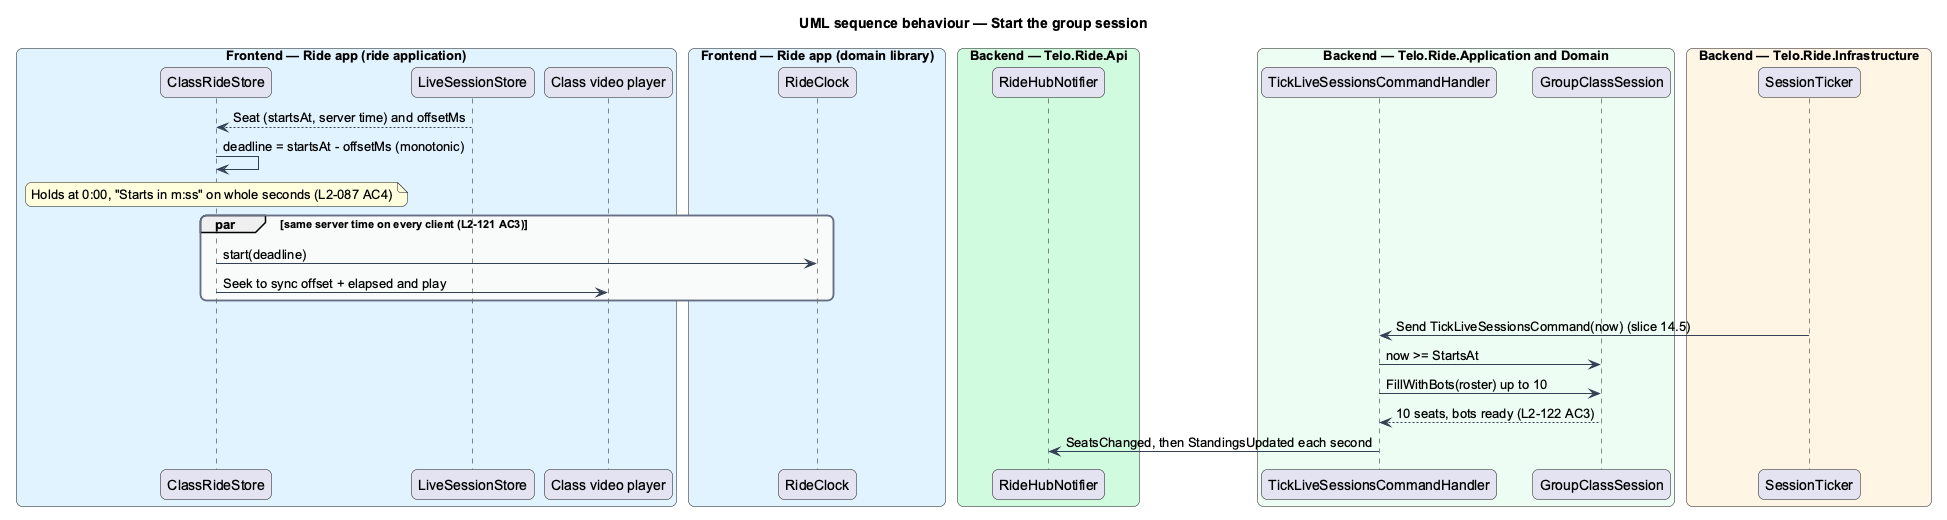

The diagram above was rendered by PlantUML. Its source (embedded in the PNG):
@startuml
title UML sequence behaviour — Start the group session
skinparam backgroundColor #FFFFFF
skinparam shadowing false
skinparam roundcorner 12
skinparam defaultFontName Arial
skinparam ArrowColor #344054
skinparam rectangle {
  BorderColor #344054
  FontColor #101828
}
skinparam package {
  BorderColor #667085
  FontColor #101828
  BackgroundColor #F9FAFB
}
box "Frontend — Ride app (ride application)" #E0F2FE
  participant "ClassRideStore" as ride
  participant "LiveSessionStore" as store
  participant "Class video player" as video
end box
box "Frontend — Ride app (domain library)" #E0F2FE
  participant "RideClock" as rideclock
end box
box "Backend — Telo.Ride.Api" #D1FADF
  participant "RideHubNotifier" as notifier
end box
box "Backend — Telo.Ride.Application and Domain" #ECFDF3
  participant "TickLiveSessionsCommandHandler" as tick
  participant "GroupClassSession" as session
end box
box "Backend — Telo.Ride.Infrastructure" #FFF4E5
  participant "SessionTicker" as ticker
end box
store --> ride : Seat (startsAt, server time) and offsetMs
ride -> ride : deadline = startsAt - offsetMs (monotonic)
note over ride : Holds at 0:00, "Starts in m:ss" on whole seconds (L2-087 AC4)
par same server time on every client (L2-121 AC3)
  ride -> rideclock : start(deadline)
  ride -> video : Seek to sync offset + elapsed and play
end
ticker -> tick : Send TickLiveSessionsCommand(now) (slice 14.5)
tick -> session : now >= StartsAt
tick -> session : FillWithBots(roster) up to 10
session --> tick : 10 seats, bots ready (L2-122 AC3)
tick -> notifier : SeatsChanged, then StandingsUpdated each second
@enduml